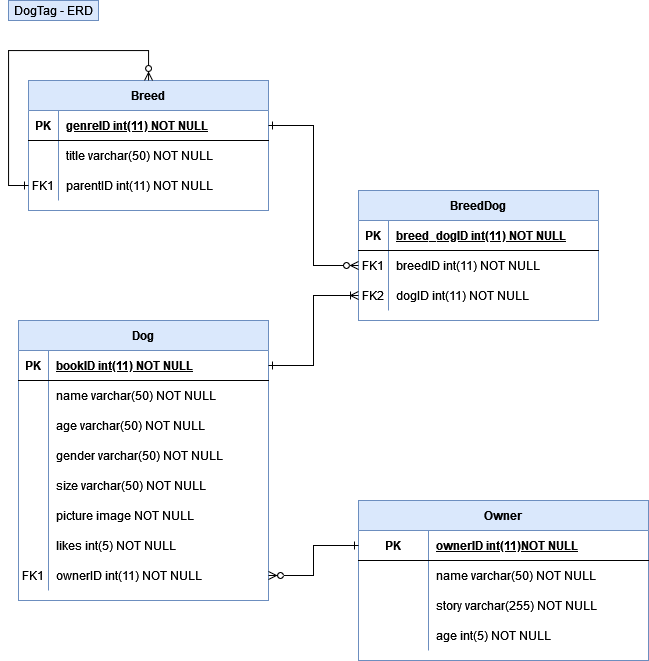

The diagram above was exported from draw.io. Its source (the exported page's mxGraphModel, read from the mxfile embedded in the PNG):
<mxGraphModel dx="1221" dy="1715" grid="1" gridSize="10" guides="1" tooltips="1" connect="1" arrows="1" fold="1" page="1" pageScale="1" pageWidth="850" pageHeight="1100" math="0" shadow="0" extFonts="Permanent Marker^https://fonts.googleapis.com/css?family=Permanent+Marker">
  <root>
    <mxCell id="0" />
    <mxCell id="1" parent="0" />
    <mxCell id="C-vyLk0tnHw3VtMMgP7b-2" value="Dog" style="shape=table;startSize=30;container=1;collapsible=1;childLayout=tableLayout;fixedRows=1;rowLines=0;fontStyle=1;align=center;resizeLast=1;fillColor=#dae8fc;strokeColor=#6c8ebf;" parent="1" vertex="1">
      <mxGeometry x="70" y="180" width="250" height="280" as="geometry" />
    </mxCell>
    <mxCell id="C-vyLk0tnHw3VtMMgP7b-3" value="" style="shape=partialRectangle;collapsible=0;dropTarget=0;pointerEvents=0;fillColor=none;points=[[0,0.5],[1,0.5]];portConstraint=eastwest;top=0;left=0;right=0;bottom=1;" parent="C-vyLk0tnHw3VtMMgP7b-2" vertex="1">
      <mxGeometry y="30" width="250" height="30" as="geometry" />
    </mxCell>
    <mxCell id="C-vyLk0tnHw3VtMMgP7b-4" value="PK" style="shape=partialRectangle;overflow=hidden;connectable=0;fillColor=none;top=0;left=0;bottom=0;right=0;fontStyle=1;" parent="C-vyLk0tnHw3VtMMgP7b-3" vertex="1">
      <mxGeometry width="30" height="30" as="geometry">
        <mxRectangle width="30" height="30" as="alternateBounds" />
      </mxGeometry>
    </mxCell>
    <mxCell id="C-vyLk0tnHw3VtMMgP7b-5" value="bookID int(11) NOT NULL " style="shape=partialRectangle;overflow=hidden;connectable=0;fillColor=none;top=0;left=0;bottom=0;right=0;align=left;spacingLeft=6;fontStyle=5;" parent="C-vyLk0tnHw3VtMMgP7b-3" vertex="1">
      <mxGeometry x="30" width="220" height="30" as="geometry">
        <mxRectangle width="220" height="30" as="alternateBounds" />
      </mxGeometry>
    </mxCell>
    <mxCell id="sB-JhX0F7jfCD-koa8M--132" value="" style="shape=partialRectangle;collapsible=0;dropTarget=0;pointerEvents=0;fillColor=none;points=[[0,0.5],[1,0.5]];portConstraint=eastwest;top=0;left=0;right=0;bottom=0;" parent="C-vyLk0tnHw3VtMMgP7b-2" vertex="1">
      <mxGeometry y="60" width="250" height="30" as="geometry" />
    </mxCell>
    <mxCell id="sB-JhX0F7jfCD-koa8M--133" value="" style="shape=partialRectangle;overflow=hidden;connectable=0;fillColor=none;top=0;left=0;bottom=0;right=0;" parent="sB-JhX0F7jfCD-koa8M--132" vertex="1">
      <mxGeometry width="30" height="30" as="geometry">
        <mxRectangle width="30" height="30" as="alternateBounds" />
      </mxGeometry>
    </mxCell>
    <mxCell id="sB-JhX0F7jfCD-koa8M--134" value="name varchar(50) NOT NULL" style="shape=partialRectangle;overflow=hidden;connectable=0;fillColor=none;top=0;left=0;bottom=0;right=0;align=left;spacingLeft=6;" parent="sB-JhX0F7jfCD-koa8M--132" vertex="1">
      <mxGeometry x="30" width="220" height="30" as="geometry">
        <mxRectangle width="220" height="30" as="alternateBounds" />
      </mxGeometry>
    </mxCell>
    <mxCell id="C-vyLk0tnHw3VtMMgP7b-9" value="" style="shape=partialRectangle;collapsible=0;dropTarget=0;pointerEvents=0;fillColor=none;points=[[0,0.5],[1,0.5]];portConstraint=eastwest;top=0;left=0;right=0;bottom=0;" parent="C-vyLk0tnHw3VtMMgP7b-2" vertex="1">
      <mxGeometry y="90" width="250" height="30" as="geometry" />
    </mxCell>
    <mxCell id="C-vyLk0tnHw3VtMMgP7b-10" value="" style="shape=partialRectangle;overflow=hidden;connectable=0;fillColor=none;top=0;left=0;bottom=0;right=0;" parent="C-vyLk0tnHw3VtMMgP7b-9" vertex="1">
      <mxGeometry width="30" height="30" as="geometry">
        <mxRectangle width="30" height="30" as="alternateBounds" />
      </mxGeometry>
    </mxCell>
    <mxCell id="C-vyLk0tnHw3VtMMgP7b-11" value="age varchar(50) NOT NULL" style="shape=partialRectangle;overflow=hidden;connectable=0;fillColor=none;top=0;left=0;bottom=0;right=0;align=left;spacingLeft=6;" parent="C-vyLk0tnHw3VtMMgP7b-9" vertex="1">
      <mxGeometry x="30" width="220" height="30" as="geometry">
        <mxRectangle width="220" height="30" as="alternateBounds" />
      </mxGeometry>
    </mxCell>
    <mxCell id="sB-JhX0F7jfCD-koa8M--176" value="" style="shape=partialRectangle;collapsible=0;dropTarget=0;pointerEvents=0;fillColor=none;points=[[0,0.5],[1,0.5]];portConstraint=eastwest;top=0;left=0;right=0;bottom=0;" parent="C-vyLk0tnHw3VtMMgP7b-2" vertex="1">
      <mxGeometry y="120" width="250" height="30" as="geometry" />
    </mxCell>
    <mxCell id="sB-JhX0F7jfCD-koa8M--177" value="" style="shape=partialRectangle;overflow=hidden;connectable=0;fillColor=none;top=0;left=0;bottom=0;right=0;" parent="sB-JhX0F7jfCD-koa8M--176" vertex="1">
      <mxGeometry width="30" height="30" as="geometry">
        <mxRectangle width="30" height="30" as="alternateBounds" />
      </mxGeometry>
    </mxCell>
    <mxCell id="sB-JhX0F7jfCD-koa8M--178" value="gender varchar(50) NOT NULL" style="shape=partialRectangle;overflow=hidden;connectable=0;fillColor=none;top=0;left=0;bottom=0;right=0;align=left;spacingLeft=6;" parent="sB-JhX0F7jfCD-koa8M--176" vertex="1">
      <mxGeometry x="30" width="220" height="30" as="geometry">
        <mxRectangle width="220" height="30" as="alternateBounds" />
      </mxGeometry>
    </mxCell>
    <mxCell id="FF3voUckELcuBEAq-CHw-25" value="" style="shape=partialRectangle;collapsible=0;dropTarget=0;pointerEvents=0;fillColor=none;points=[[0,0.5],[1,0.5]];portConstraint=eastwest;top=0;left=0;right=0;bottom=0;" parent="C-vyLk0tnHw3VtMMgP7b-2" vertex="1">
      <mxGeometry y="150" width="250" height="30" as="geometry" />
    </mxCell>
    <mxCell id="FF3voUckELcuBEAq-CHw-26" value="" style="shape=partialRectangle;overflow=hidden;connectable=0;fillColor=none;top=0;left=0;bottom=0;right=0;" parent="FF3voUckELcuBEAq-CHw-25" vertex="1">
      <mxGeometry width="30" height="30" as="geometry">
        <mxRectangle width="30" height="30" as="alternateBounds" />
      </mxGeometry>
    </mxCell>
    <mxCell id="FF3voUckELcuBEAq-CHw-27" value="size varchar(50) NOT NULL" style="shape=partialRectangle;overflow=hidden;connectable=0;fillColor=none;top=0;left=0;bottom=0;right=0;align=left;spacingLeft=6;" parent="FF3voUckELcuBEAq-CHw-25" vertex="1">
      <mxGeometry x="30" width="220" height="30" as="geometry">
        <mxRectangle width="220" height="30" as="alternateBounds" />
      </mxGeometry>
    </mxCell>
    <mxCell id="FF3voUckELcuBEAq-CHw-34" value="" style="shape=partialRectangle;collapsible=0;dropTarget=0;pointerEvents=0;fillColor=none;points=[[0,0.5],[1,0.5]];portConstraint=eastwest;top=0;left=0;right=0;bottom=0;" parent="C-vyLk0tnHw3VtMMgP7b-2" vertex="1">
      <mxGeometry y="180" width="250" height="30" as="geometry" />
    </mxCell>
    <mxCell id="FF3voUckELcuBEAq-CHw-35" value="" style="shape=partialRectangle;overflow=hidden;connectable=0;fillColor=none;top=0;left=0;bottom=0;right=0;" parent="FF3voUckELcuBEAq-CHw-34" vertex="1">
      <mxGeometry width="30" height="30" as="geometry">
        <mxRectangle width="30" height="30" as="alternateBounds" />
      </mxGeometry>
    </mxCell>
    <mxCell id="FF3voUckELcuBEAq-CHw-36" value="picture image NOT NULL" style="shape=partialRectangle;overflow=hidden;connectable=0;fillColor=none;top=0;left=0;bottom=0;right=0;align=left;spacingLeft=6;" parent="FF3voUckELcuBEAq-CHw-34" vertex="1">
      <mxGeometry x="30" width="220" height="30" as="geometry">
        <mxRectangle width="220" height="30" as="alternateBounds" />
      </mxGeometry>
    </mxCell>
    <mxCell id="FF3voUckELcuBEAq-CHw-28" value="" style="shape=partialRectangle;collapsible=0;dropTarget=0;pointerEvents=0;fillColor=none;points=[[0,0.5],[1,0.5]];portConstraint=eastwest;top=0;left=0;right=0;bottom=0;" parent="C-vyLk0tnHw3VtMMgP7b-2" vertex="1">
      <mxGeometry y="210" width="250" height="30" as="geometry" />
    </mxCell>
    <mxCell id="FF3voUckELcuBEAq-CHw-29" value="" style="shape=partialRectangle;overflow=hidden;connectable=0;fillColor=none;top=0;left=0;bottom=0;right=0;" parent="FF3voUckELcuBEAq-CHw-28" vertex="1">
      <mxGeometry width="30" height="30" as="geometry">
        <mxRectangle width="30" height="30" as="alternateBounds" />
      </mxGeometry>
    </mxCell>
    <mxCell id="FF3voUckELcuBEAq-CHw-30" value="likes int(5) NOT NULL" style="shape=partialRectangle;overflow=hidden;connectable=0;fillColor=none;top=0;left=0;bottom=0;right=0;align=left;spacingLeft=6;" parent="FF3voUckELcuBEAq-CHw-28" vertex="1">
      <mxGeometry x="30" width="220" height="30" as="geometry">
        <mxRectangle width="220" height="30" as="alternateBounds" />
      </mxGeometry>
    </mxCell>
    <mxCell id="C-vyLk0tnHw3VtMMgP7b-6" value="" style="shape=partialRectangle;collapsible=0;dropTarget=0;pointerEvents=0;fillColor=none;points=[[0,0.5],[1,0.5]];portConstraint=eastwest;top=0;left=0;right=0;bottom=0;" parent="C-vyLk0tnHw3VtMMgP7b-2" vertex="1">
      <mxGeometry y="240" width="250" height="30" as="geometry" />
    </mxCell>
    <mxCell id="C-vyLk0tnHw3VtMMgP7b-7" value="FK1" style="shape=partialRectangle;overflow=hidden;connectable=0;fillColor=none;top=0;left=0;bottom=0;right=0;" parent="C-vyLk0tnHw3VtMMgP7b-6" vertex="1">
      <mxGeometry width="30" height="30" as="geometry">
        <mxRectangle width="30" height="30" as="alternateBounds" />
      </mxGeometry>
    </mxCell>
    <mxCell id="C-vyLk0tnHw3VtMMgP7b-8" value="ownerID int(11) NOT NULL" style="shape=partialRectangle;overflow=hidden;connectable=0;fillColor=none;top=0;left=0;bottom=0;right=0;align=left;spacingLeft=6;" parent="C-vyLk0tnHw3VtMMgP7b-6" vertex="1">
      <mxGeometry x="30" width="220" height="30" as="geometry">
        <mxRectangle width="220" height="30" as="alternateBounds" />
      </mxGeometry>
    </mxCell>
    <mxCell id="sB-JhX0F7jfCD-koa8M--131" value="&lt;div&gt;DogTag - ERD&lt;/div&gt;" style="text;html=1;align=center;verticalAlign=middle;resizable=0;points=[];autosize=1;fillColor=#dae8fc;strokeColor=#6c8ebf;" parent="1" vertex="1">
      <mxGeometry x="60" y="-140" width="90" height="20" as="geometry" />
    </mxCell>
    <mxCell id="sB-JhX0F7jfCD-koa8M--147" style="rounded=0;orthogonalLoop=1;jettySize=auto;html=1;exitX=0;exitY=0.5;exitDx=0;exitDy=0;startArrow=ERone;startFill=0;endArrow=ERzeroToMany;endFill=1;entryX=0;entryY=0.5;entryDx=0;entryDy=0;" parent="1" edge="1">
      <mxGeometry relative="1" as="geometry">
        <mxPoint x="50" y="565" as="targetPoint" />
        <Array as="points">
          <mxPoint x="10" y="95" />
          <mxPoint x="10" y="565" />
        </Array>
      </mxGeometry>
    </mxCell>
    <mxCell id="3T9NgaSQef-O0ipAPekh-15" value="Owner" style="shape=table;startSize=30;container=1;collapsible=1;childLayout=tableLayout;fixedRows=1;rowLines=0;fontStyle=1;align=center;resizeLast=1;fillColor=#dae8fc;strokeColor=#6c8ebf;" parent="1" vertex="1">
      <mxGeometry x="410" y="360" width="290" height="160" as="geometry" />
    </mxCell>
    <mxCell id="3T9NgaSQef-O0ipAPekh-16" value="" style="shape=partialRectangle;collapsible=0;dropTarget=0;pointerEvents=0;fillColor=none;top=0;left=0;bottom=1;right=0;points=[[0,0.5],[1,0.5]];portConstraint=eastwest;" parent="3T9NgaSQef-O0ipAPekh-15" vertex="1">
      <mxGeometry y="30" width="290" height="30" as="geometry" />
    </mxCell>
    <mxCell id="3T9NgaSQef-O0ipAPekh-17" value="PK" style="shape=partialRectangle;connectable=0;fillColor=none;top=0;left=0;bottom=0;right=0;fontStyle=1;overflow=hidden;" parent="3T9NgaSQef-O0ipAPekh-16" vertex="1">
      <mxGeometry width="70.00000000000011" height="30" as="geometry">
        <mxRectangle width="70.00000000000011" height="30" as="alternateBounds" />
      </mxGeometry>
    </mxCell>
    <mxCell id="3T9NgaSQef-O0ipAPekh-18" value="ownerID int(11)NOT NULL" style="shape=partialRectangle;connectable=0;fillColor=none;top=0;left=0;bottom=0;right=0;align=left;spacingLeft=6;fontStyle=5;overflow=hidden;" parent="3T9NgaSQef-O0ipAPekh-16" vertex="1">
      <mxGeometry x="70.00000000000011" width="219.9999999999999" height="30" as="geometry">
        <mxRectangle width="219.9999999999999" height="30" as="alternateBounds" />
      </mxGeometry>
    </mxCell>
    <mxCell id="3T9NgaSQef-O0ipAPekh-19" value="" style="shape=partialRectangle;collapsible=0;dropTarget=0;pointerEvents=0;fillColor=none;top=0;left=0;bottom=0;right=0;points=[[0,0.5],[1,0.5]];portConstraint=eastwest;" parent="3T9NgaSQef-O0ipAPekh-15" vertex="1">
      <mxGeometry y="60" width="290" height="30" as="geometry" />
    </mxCell>
    <mxCell id="3T9NgaSQef-O0ipAPekh-20" value="" style="shape=partialRectangle;connectable=0;fillColor=none;top=0;left=0;bottom=0;right=0;editable=1;overflow=hidden;" parent="3T9NgaSQef-O0ipAPekh-19" vertex="1">
      <mxGeometry width="70.00000000000011" height="30" as="geometry">
        <mxRectangle width="70.00000000000011" height="30" as="alternateBounds" />
      </mxGeometry>
    </mxCell>
    <mxCell id="3T9NgaSQef-O0ipAPekh-21" value="name varchar(50) NOT NULL" style="shape=partialRectangle;connectable=0;fillColor=none;top=0;left=0;bottom=0;right=0;align=left;spacingLeft=6;overflow=hidden;" parent="3T9NgaSQef-O0ipAPekh-19" vertex="1">
      <mxGeometry x="70.00000000000011" width="219.9999999999999" height="30" as="geometry">
        <mxRectangle width="219.9999999999999" height="30" as="alternateBounds" />
      </mxGeometry>
    </mxCell>
    <mxCell id="3T9NgaSQef-O0ipAPekh-22" value="" style="shape=partialRectangle;collapsible=0;dropTarget=0;pointerEvents=0;fillColor=none;top=0;left=0;bottom=0;right=0;points=[[0,0.5],[1,0.5]];portConstraint=eastwest;" parent="3T9NgaSQef-O0ipAPekh-15" vertex="1">
      <mxGeometry y="90" width="290" height="30" as="geometry" />
    </mxCell>
    <mxCell id="3T9NgaSQef-O0ipAPekh-23" value="" style="shape=partialRectangle;connectable=0;fillColor=none;top=0;left=0;bottom=0;right=0;editable=1;overflow=hidden;" parent="3T9NgaSQef-O0ipAPekh-22" vertex="1">
      <mxGeometry width="70.00000000000011" height="30" as="geometry">
        <mxRectangle width="70.00000000000011" height="30" as="alternateBounds" />
      </mxGeometry>
    </mxCell>
    <mxCell id="3T9NgaSQef-O0ipAPekh-24" value="story varchar(255) NOT NULL" style="shape=partialRectangle;connectable=0;fillColor=none;top=0;left=0;bottom=0;right=0;align=left;spacingLeft=6;overflow=hidden;" parent="3T9NgaSQef-O0ipAPekh-22" vertex="1">
      <mxGeometry x="70.00000000000011" width="219.9999999999999" height="30" as="geometry">
        <mxRectangle width="219.9999999999999" height="30" as="alternateBounds" />
      </mxGeometry>
    </mxCell>
    <mxCell id="FF3voUckELcuBEAq-CHw-31" value="" style="shape=partialRectangle;collapsible=0;dropTarget=0;pointerEvents=0;fillColor=none;top=0;left=0;bottom=0;right=0;points=[[0,0.5],[1,0.5]];portConstraint=eastwest;" parent="3T9NgaSQef-O0ipAPekh-15" vertex="1">
      <mxGeometry y="120" width="290" height="30" as="geometry" />
    </mxCell>
    <mxCell id="FF3voUckELcuBEAq-CHw-32" value="" style="shape=partialRectangle;connectable=0;fillColor=none;top=0;left=0;bottom=0;right=0;editable=1;overflow=hidden;" parent="FF3voUckELcuBEAq-CHw-31" vertex="1">
      <mxGeometry width="70.00000000000011" height="30" as="geometry">
        <mxRectangle width="70.00000000000011" height="30" as="alternateBounds" />
      </mxGeometry>
    </mxCell>
    <mxCell id="FF3voUckELcuBEAq-CHw-33" value="age int(5) NOT NULL" style="shape=partialRectangle;connectable=0;fillColor=none;top=0;left=0;bottom=0;right=0;align=left;spacingLeft=6;overflow=hidden;" parent="FF3voUckELcuBEAq-CHw-31" vertex="1">
      <mxGeometry x="70.00000000000011" width="219.9999999999999" height="30" as="geometry">
        <mxRectangle width="219.9999999999999" height="30" as="alternateBounds" />
      </mxGeometry>
    </mxCell>
    <mxCell id="3T9NgaSQef-O0ipAPekh-31" value="Breed" style="shape=table;startSize=30;container=1;collapsible=1;childLayout=tableLayout;fixedRows=1;rowLines=0;fontStyle=1;align=center;resizeLast=1;fillColor=#dae8fc;strokeColor=#6c8ebf;" parent="1" vertex="1">
      <mxGeometry x="80" y="-60" width="240" height="130" as="geometry" />
    </mxCell>
    <mxCell id="3T9NgaSQef-O0ipAPekh-32" value="" style="shape=partialRectangle;collapsible=0;dropTarget=0;pointerEvents=0;fillColor=none;top=0;left=0;bottom=1;right=0;points=[[0,0.5],[1,0.5]];portConstraint=eastwest;" parent="3T9NgaSQef-O0ipAPekh-31" vertex="1">
      <mxGeometry y="30" width="240" height="30" as="geometry" />
    </mxCell>
    <mxCell id="3T9NgaSQef-O0ipAPekh-33" value="PK" style="shape=partialRectangle;connectable=0;fillColor=none;top=0;left=0;bottom=0;right=0;fontStyle=1;overflow=hidden;" parent="3T9NgaSQef-O0ipAPekh-32" vertex="1">
      <mxGeometry width="30" height="30" as="geometry">
        <mxRectangle width="30" height="30" as="alternateBounds" />
      </mxGeometry>
    </mxCell>
    <mxCell id="3T9NgaSQef-O0ipAPekh-34" value="genreID int(11) NOT NULL" style="shape=partialRectangle;connectable=0;fillColor=none;top=0;left=0;bottom=0;right=0;align=left;spacingLeft=6;fontStyle=5;overflow=hidden;" parent="3T9NgaSQef-O0ipAPekh-32" vertex="1">
      <mxGeometry x="30" width="210" height="30" as="geometry">
        <mxRectangle width="210" height="30" as="alternateBounds" />
      </mxGeometry>
    </mxCell>
    <mxCell id="3T9NgaSQef-O0ipAPekh-35" value="" style="shape=partialRectangle;collapsible=0;dropTarget=0;pointerEvents=0;fillColor=none;top=0;left=0;bottom=0;right=0;points=[[0,0.5],[1,0.5]];portConstraint=eastwest;" parent="3T9NgaSQef-O0ipAPekh-31" vertex="1">
      <mxGeometry y="60" width="240" height="30" as="geometry" />
    </mxCell>
    <mxCell id="3T9NgaSQef-O0ipAPekh-36" value="" style="shape=partialRectangle;connectable=0;fillColor=none;top=0;left=0;bottom=0;right=0;editable=1;overflow=hidden;" parent="3T9NgaSQef-O0ipAPekh-35" vertex="1">
      <mxGeometry width="30" height="30" as="geometry">
        <mxRectangle width="30" height="30" as="alternateBounds" />
      </mxGeometry>
    </mxCell>
    <mxCell id="3T9NgaSQef-O0ipAPekh-37" value="title varchar(50) NOT NULL" style="shape=partialRectangle;connectable=0;fillColor=none;top=0;left=0;bottom=0;right=0;align=left;spacingLeft=6;overflow=hidden;" parent="3T9NgaSQef-O0ipAPekh-35" vertex="1">
      <mxGeometry x="30" width="210" height="30" as="geometry">
        <mxRectangle width="210" height="30" as="alternateBounds" />
      </mxGeometry>
    </mxCell>
    <mxCell id="FF3voUckELcuBEAq-CHw-21" style="edgeStyle=orthogonalEdgeStyle;rounded=0;orthogonalLoop=1;jettySize=auto;html=1;startArrow=ERone;startFill=0;endArrow=ERzeroToMany;endFill=0;" parent="3T9NgaSQef-O0ipAPekh-31" source="FF3voUckELcuBEAq-CHw-18" target="3T9NgaSQef-O0ipAPekh-31" edge="1">
      <mxGeometry relative="1" as="geometry">
        <Array as="points">
          <mxPoint x="-20" y="105" />
          <mxPoint x="-20" y="-30" />
          <mxPoint x="120" y="-30" />
        </Array>
      </mxGeometry>
    </mxCell>
    <mxCell id="FF3voUckELcuBEAq-CHw-18" value="" style="shape=partialRectangle;collapsible=0;dropTarget=0;pointerEvents=0;fillColor=none;top=0;left=0;bottom=0;right=0;points=[[0,0.5],[1,0.5]];portConstraint=eastwest;" parent="3T9NgaSQef-O0ipAPekh-31" vertex="1">
      <mxGeometry y="90" width="240" height="30" as="geometry" />
    </mxCell>
    <mxCell id="FF3voUckELcuBEAq-CHw-19" value="FK1" style="shape=partialRectangle;connectable=0;fillColor=none;top=0;left=0;bottom=0;right=0;editable=1;overflow=hidden;" parent="FF3voUckELcuBEAq-CHw-18" vertex="1">
      <mxGeometry width="30" height="30" as="geometry">
        <mxRectangle width="30" height="30" as="alternateBounds" />
      </mxGeometry>
    </mxCell>
    <mxCell id="FF3voUckELcuBEAq-CHw-20" value="parentID int(11) NOT NULL" style="shape=partialRectangle;connectable=0;fillColor=none;top=0;left=0;bottom=0;right=0;align=left;spacingLeft=6;overflow=hidden;" parent="FF3voUckELcuBEAq-CHw-18" vertex="1">
      <mxGeometry x="30" width="210" height="30" as="geometry">
        <mxRectangle width="210" height="30" as="alternateBounds" />
      </mxGeometry>
    </mxCell>
    <mxCell id="FF3voUckELcuBEAq-CHw-1" value="BreedDog" style="shape=table;startSize=30;container=1;collapsible=1;childLayout=tableLayout;fixedRows=1;rowLines=0;fontStyle=1;align=center;resizeLast=1;fillColor=#dae8fc;strokeColor=#6c8ebf;" parent="1" vertex="1">
      <mxGeometry x="410" y="50" width="240" height="130" as="geometry" />
    </mxCell>
    <mxCell id="FF3voUckELcuBEAq-CHw-2" value="" style="shape=partialRectangle;collapsible=0;dropTarget=0;pointerEvents=0;fillColor=none;top=0;left=0;bottom=1;right=0;points=[[0,0.5],[1,0.5]];portConstraint=eastwest;" parent="FF3voUckELcuBEAq-CHw-1" vertex="1">
      <mxGeometry y="30" width="240" height="30" as="geometry" />
    </mxCell>
    <mxCell id="FF3voUckELcuBEAq-CHw-3" value="PK" style="shape=partialRectangle;connectable=0;fillColor=none;top=0;left=0;bottom=0;right=0;fontStyle=1;overflow=hidden;" parent="FF3voUckELcuBEAq-CHw-2" vertex="1">
      <mxGeometry width="30" height="30" as="geometry">
        <mxRectangle width="30" height="30" as="alternateBounds" />
      </mxGeometry>
    </mxCell>
    <mxCell id="FF3voUckELcuBEAq-CHw-4" value="breed_dogID int(11) NOT NULL" style="shape=partialRectangle;connectable=0;fillColor=none;top=0;left=0;bottom=0;right=0;align=left;spacingLeft=6;fontStyle=5;overflow=hidden;" parent="FF3voUckELcuBEAq-CHw-2" vertex="1">
      <mxGeometry x="30" width="210" height="30" as="geometry">
        <mxRectangle width="210" height="30" as="alternateBounds" />
      </mxGeometry>
    </mxCell>
    <mxCell id="FF3voUckELcuBEAq-CHw-5" value="" style="shape=partialRectangle;collapsible=0;dropTarget=0;pointerEvents=0;fillColor=none;top=0;left=0;bottom=0;right=0;points=[[0,0.5],[1,0.5]];portConstraint=eastwest;" parent="FF3voUckELcuBEAq-CHw-1" vertex="1">
      <mxGeometry y="60" width="240" height="30" as="geometry" />
    </mxCell>
    <mxCell id="FF3voUckELcuBEAq-CHw-6" value="FK1" style="shape=partialRectangle;connectable=0;fillColor=none;top=0;left=0;bottom=0;right=0;editable=1;overflow=hidden;" parent="FF3voUckELcuBEAq-CHw-5" vertex="1">
      <mxGeometry width="30" height="30" as="geometry">
        <mxRectangle width="30" height="30" as="alternateBounds" />
      </mxGeometry>
    </mxCell>
    <mxCell id="FF3voUckELcuBEAq-CHw-7" value="breedID int(11) NOT NULL" style="shape=partialRectangle;connectable=0;fillColor=none;top=0;left=0;bottom=0;right=0;align=left;spacingLeft=6;overflow=hidden;" parent="FF3voUckELcuBEAq-CHw-5" vertex="1">
      <mxGeometry x="30" width="210" height="30" as="geometry">
        <mxRectangle width="210" height="30" as="alternateBounds" />
      </mxGeometry>
    </mxCell>
    <mxCell id="FF3voUckELcuBEAq-CHw-8" value="" style="shape=partialRectangle;collapsible=0;dropTarget=0;pointerEvents=0;fillColor=none;top=0;left=0;bottom=0;right=0;points=[[0,0.5],[1,0.5]];portConstraint=eastwest;" parent="FF3voUckELcuBEAq-CHw-1" vertex="1">
      <mxGeometry y="90" width="240" height="30" as="geometry" />
    </mxCell>
    <mxCell id="FF3voUckELcuBEAq-CHw-9" value="FK2" style="shape=partialRectangle;connectable=0;fillColor=none;top=0;left=0;bottom=0;right=0;editable=1;overflow=hidden;" parent="FF3voUckELcuBEAq-CHw-8" vertex="1">
      <mxGeometry width="30" height="30" as="geometry">
        <mxRectangle width="30" height="30" as="alternateBounds" />
      </mxGeometry>
    </mxCell>
    <mxCell id="FF3voUckELcuBEAq-CHw-10" value="dogID int(11) NOT NULL" style="shape=partialRectangle;connectable=0;fillColor=none;top=0;left=0;bottom=0;right=0;align=left;spacingLeft=6;overflow=hidden;" parent="FF3voUckELcuBEAq-CHw-8" vertex="1">
      <mxGeometry x="30" width="210" height="30" as="geometry">
        <mxRectangle width="210" height="30" as="alternateBounds" />
      </mxGeometry>
    </mxCell>
    <mxCell id="FF3voUckELcuBEAq-CHw-12" style="edgeStyle=orthogonalEdgeStyle;rounded=0;orthogonalLoop=1;jettySize=auto;html=1;endArrow=ERzeroToMany;endFill=0;startArrow=ERone;startFill=0;" parent="1" source="3T9NgaSQef-O0ipAPekh-16" target="C-vyLk0tnHw3VtMMgP7b-6" edge="1">
      <mxGeometry relative="1" as="geometry" />
    </mxCell>
    <mxCell id="FF3voUckELcuBEAq-CHw-22" style="edgeStyle=orthogonalEdgeStyle;rounded=0;orthogonalLoop=1;jettySize=auto;html=1;startArrow=ERone;startFill=0;endArrow=ERzeroToMany;endFill=0;" parent="1" source="3T9NgaSQef-O0ipAPekh-32" target="FF3voUckELcuBEAq-CHw-5" edge="1">
      <mxGeometry relative="1" as="geometry" />
    </mxCell>
    <mxCell id="FF3voUckELcuBEAq-CHw-23" style="edgeStyle=orthogonalEdgeStyle;rounded=0;orthogonalLoop=1;jettySize=auto;html=1;startArrow=ERone;startFill=0;endArrow=ERoneToMany;endFill=0;" parent="1" source="C-vyLk0tnHw3VtMMgP7b-3" target="FF3voUckELcuBEAq-CHw-8" edge="1">
      <mxGeometry relative="1" as="geometry" />
    </mxCell>
  </root>
</mxGraphModel>